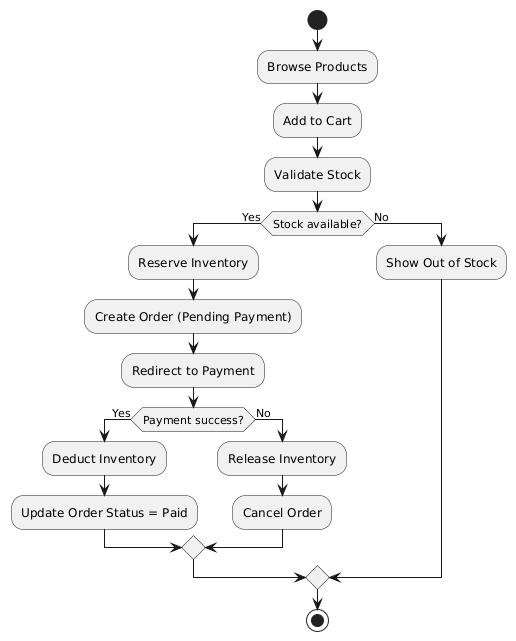

The diagram above was rendered by PlantUML. Its source (embedded in the PNG):
@startuml
start
:Browse Products;
:Add to Cart;
:Validate Stock;
if (Stock available?) then (Yes)
:Reserve Inventory;
:Create Order (Pending Payment);
:Redirect to Payment;
if (Payment success?) then (Yes)
:Deduct Inventory;
:Update Order Status = Paid;
else (No)
:Release Inventory;
:Cancel Order;
endif
else (No)
:Show Out of Stock;
endif
stop
@enduml